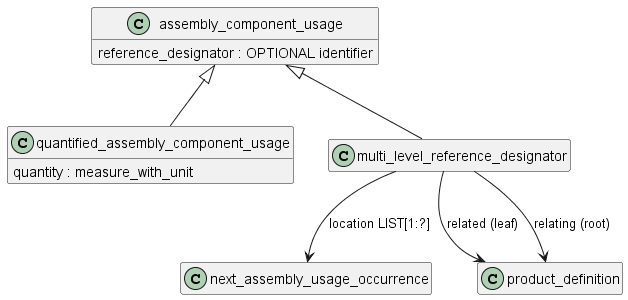

The diagram above was rendered by PlantUML. Its source (embedded in the PNG):
@startuml

'!pragma layout smetana
'skinparam groupInheritance 2
hide empty members
'top to bottom direction

class assembly_component_usage {
  reference_designator : OPTIONAL identifier
} 

class quantified_assembly_component_usage {
  quantity : measure_with_unit
} 

'class specified_higher_usage_occurrence

'class one_of

class multi_level_reference_designator 

'class next_assembly_usage_occurrence

'class promissory_usage_occurrence

'class assembly_component_usage_substitute {
 ' name              : label
 ' definition        : OPTIONAL text
'}

'class assembly_component_usage_substitute_with_ranking {
 ' ranking           : INTEGER
 ' ranking_rationale : text
'}

'наследование
'specified_higher_usage_occurrence -up-|> assembly_component_usage
'next_assembly_usage_occurrence -up-|> assembly_component_usage
multi_level_reference_designator -up-|> assembly_component_usage
'promissory_usage_occurrence -up-|> assembly_component_usage

quantified_assembly_component_usage -up-|> assembly_component_usage

'assembly_component_usage -up-> assembly_component_usage_substitute : base
'assembly_component_usage -up-> assembly_component_usage_substitute : substitute
'assembly_component_usage_substitute <|-left- assembly_component_usage_substitute_with_ranking

' связи
'specified_higher_usage_occurrence --> assembly_component_usage : upper_usage
'specified_higher_usage_occurrence --> next_assembly_usage_occurrence : next_usage
multi_level_reference_designator --> next_assembly_usage_occurrence : location LIST[1:?]
multi_level_reference_designator --> product_definition : related (leaf)
multi_level_reference_designator --> product_definition : relating (root)
@enduml